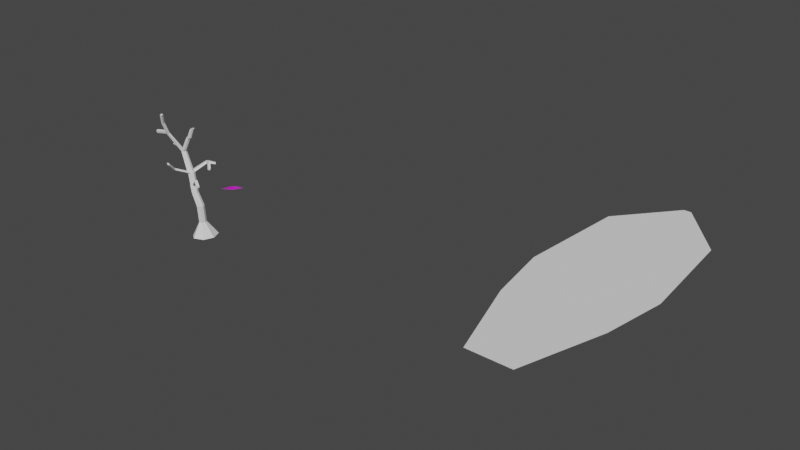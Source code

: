 # Source: tree.blend  (saved by Blender 3.6.11; exported with 4.5.12 LTS)
import bpy
from mathutils import Matrix  # noqa: F401  (used for matrix-valued properties, if any)

bpy.ops.wm.read_factory_settings(use_empty=True)
scene = bpy.context.scene
scene.name = 'Scene'

# ---- collections
col_collection = bpy.data.collections.new('Collection'); scene.collection.children.link(col_collection)

# ---- images (referenced by path relative to the original .blend; pixels are not part of the script)
import os
ASSET_DIR = os.environ.get("B2B_ASSET_DIR", "")  # directory of the original .blend (textures are referenced by path, not embedded)
HERE = os.path.dirname(os.path.abspath(__file__))  # packed textures are extracted next to this script under _unpacked/

def load_image(name, relpath, width, height, colorspace="sRGB"):
    """Load a texture the original file referenced (path relative to the .blend, or extracted next to this script)."""
    p = next((c for c in (os.path.join(HERE, relpath), os.path.join(ASSET_DIR, relpath)) if relpath and os.path.exists(c)), "")
    if p:
        img = bpy.data.images.load(p, check_existing=True)
        img.name = name
    else:  # same state as the original file: an image datablock whose file is absent (Cycles renders it pink)
        img = bpy.data.images.new(name, width, height)
        img.source = "FILE"
        img.filepath = "//" + (relpath or name)
    img.colorspace_settings.name = colorspace
    return img
img_growth_close_up_environmental_lush_natural_png = load_image('growth-close-up-environmental-lush-natural.png', 'growth-close-up-environmental-lush-natural.png', 1024, 1024, 'sRGB')

# ---- materials (node trees are filled in below, after node groups)
mat_growth_close_up_environmental_lush_natural = bpy.data.materials.new('growth-close-up-environmental-lush-natural')
mat_growth_close_up_environmental_lush_natural.surface_render_method = 'BLENDED'
mat_growth_close_up_environmental_lush_natural.blend_method = 'BLEND'

# ---- material node trees
mat_growth_close_up_environmental_lush_natural.use_nodes = True; mat_growth_close_up_environmental_lush_natural.node_tree.nodes.clear()
_N = mat_growth_close_up_environmental_lush_natural.node_tree.nodes; _L = mat_growth_close_up_environmental_lush_natural.node_tree.links
n0 = _N.new('ShaderNodeOutputMaterial'); n0.name = 'Material Output'; n0.location = (300, 300)
n1 = _N.new('ShaderNodeTexImage'); n1.name = 'Image Texture'; n1.location = (-200, 300)
n1.image = img_growth_close_up_environmental_lush_natural_png
n1.extension = 'CLIP'
n2 = _N.new('ShaderNodeBsdfPrincipled'); n2.name = 'Principled BSDF'; n2.location = (0, 300)
n2.distribution = 'GGX'
n2.subsurface_method = 'RANDOM_WALK_SKIN'
n2.inputs[3].default_value = 1.45
n2.inputs[27].default_value = (0.0, 0.0, 0.0, 1.0)
n2.inputs[28].default_value = 1.0
_L.new(n1.outputs[0], n2.inputs[0])
_L.new(n1.outputs[1], n2.inputs[4])
_L.new(n2.outputs[0], n0.inputs[0])
n0.is_active_output = True

# ---- world
world_world = bpy.data.worlds.new('World'); scene.world = world_world
world_world.use_nodes = True; world_world.node_tree.nodes.clear()
_N = world_world.node_tree.nodes; _L = world_world.node_tree.links
n0 = _N.new('ShaderNodeOutputWorld'); n0.name = 'World Output'; n0.location = (300, 300)
n1 = _N.new('ShaderNodeBackground'); n1.name = 'Background'; n1.location = (10, 300)
n1.inputs[0].default_value = (0.05088, 0.05088, 0.05088, 1.0)
_L.new(n1.outputs[0], n0.inputs[0])
n0.is_active_output = True
world_world.color = (0.05088, 0.05088, 0.05088)
world_world.use_sun_shadow = False
world_world.sun_shadow_jitter_overblur = 0.0

# ---- meshes
me_circle = bpy.data.meshes.new('Circle')
me_circle.from_pydata([(-5.97, -0.2173, -1.213), (-5.828, -0.1587, -1.213), (-5.77, -0.01732, -1.213), (-5.828, 0.1241, -1.213), (-5.97, 0.1827, -1.213), (-6.059, 0.1323, -1.219), (-6.117, -0.009099, -1.219), (-6.059, -0.1505, -1.219), (-5.989, -0.0783, -1.01), (-6.006, -0.03587, -1.01), (-5.989, 0.006557, -1.01), (-5.962, 0.02167, -1.008), (-5.92, 0.004092, -1.008), (-5.902, -0.03833, -1.008), (-5.92, -0.08076, -1.008), (-5.962, -0.09833, -1.008), (-5.972, -0.1086, -0.7394), (-5.989, -0.06618, -0.7394), (-5.972, -0.02375, -0.7394), (-5.945, -0.008641, -0.7375), (-5.903, -0.02621, -0.7375), (-5.885, -0.06864, -0.7375), (-5.903, -0.1111, -0.7375), (-5.945, -0.1286, -0.7375), (-6.032, -0.1247, -0.5484), (-6.048, -0.08724, -0.5497), (-6.032, -0.04981, -0.5484), (-6.009, -0.03648, -0.5448), (-5.972, -0.05198, -0.5417), (-5.956, -0.08941, -0.5404), (-5.972, -0.1268, -0.5417), (-6.009, -0.1424, -0.5448), (-5.964, -0.1122, 0.4154), (-5.974, -0.08771, 0.4146), (-5.964, -0.06322, 0.4154), (-5.948, -0.05449, 0.4178), (-5.924, -0.06464, 0.4198), (-5.914, -0.08913, 0.4206), (-5.924, -0.1136, 0.4198), (-5.948, -0.1238, 0.4178), (-6.166, -0.1305, 0.03538), (-6.137, -0.1184, 0.03778), (-6.125, -0.08924, 0.03877), (-6.137, -0.06003, 0.03778), (-6.166, -0.04794, 0.03538), (-6.185, -0.05834, 0.03256), (-6.197, -0.08754, 0.03157), (-6.185, -0.1167, 0.03256), (-6.073, -0.1247, -0.2584), (-6.088, -0.08724, -0.2597), (-6.073, -0.04981, -0.2584), (-6.05, -0.03648, -0.2548), (-6.012, -0.05198, -0.2517), (-5.997, -0.08941, -0.2504), (-6.012, -0.1268, -0.2517), (-6.05, -0.1424, -0.2548), (-6.029, -0.1424, -0.4348), (-5.992, -0.1268, -0.4317), (-5.976, -0.08941, -0.4304), (-5.992, -0.05198, -0.4317), (-6.029, -0.03648, -0.4348), (-6.052, -0.04981, -0.4384), (-6.068, -0.08724, -0.4397), (-6.052, -0.1247, -0.4384), (-6.051, -0.04981, -0.4114), (-6.051, -0.1247, -0.4114), (-6.028, -0.1424, -0.4078), (-6.028, -0.03648, -0.4078), (-5.99, -0.05198, -0.4047), (-5.99, -0.1268, -0.4047), (-6.066, -0.08724, -0.4127), (-5.975, -0.08941, -0.4034), (-6.258, 0.02381, -0.2146), (-6.243, 0.06124, -0.2134), (-6.241, 0.06124, -0.1864), (-6.257, 0.02381, -0.1876), (-6.338, 0.06027, -0.2077), (-6.325, 0.09127, -0.2067), (-6.324, 0.09127, -0.1843), (-6.336, 0.06027, -0.1854), (-6.427, 0.08935, -0.149), (-6.414, 0.1203, -0.1479), (-6.413, 0.1203, -0.1256), (-6.426, 0.08935, -0.1266), (-6.277, 0.03292, -0.1871), (-6.262, 0.06875, -0.1859), (-6.263, 0.06875, -0.2117), (-6.278, 0.03292, -0.2129), (-6.355, 0.05195, -0.02367), (-6.365, 0.02286, -0.02995), (-6.37, 0.05779, -0.0305), (-6.379, 0.02995, -0.03651), (-6.518, 0.04862, 0.02108), (-6.524, 0.01953, 0.01076), (-6.528, 0.05445, 0.008336), (-6.534, 0.02661, -0.001537), (-6.177, -0.08755, 0.06815), (-6.165, -0.05876, 0.06809), (-6.165, -0.1163, 0.06809), (-6.118, -0.06044, 0.06915), (-6.106, -0.08923, 0.06909), (-6.147, -0.04851, 0.06929), (-6.118, -0.118, 0.06915), (-6.147, -0.1299, 0.06929), (-6.058, -0.06332, 0.2648), (-6.012, -0.08913, 0.2461), (-6.043, -0.05463, 0.2597), (-6.043, -0.1236, 0.2597), (-6.067, -0.08771, 0.2688), (-6.058, -0.1121, 0.2648), (-6.021, -0.06474, 0.2501), (-6.021, -0.1135, 0.2501), (-6.03, -0.06369, 0.2839), (-5.984, -0.08912, 0.2658), (-6.016, -0.05513, 0.279), (-6.016, -0.1231, 0.279), (-6.039, -0.08773, 0.2877), (-6.03, -0.1118, 0.2839), (-5.994, -0.06509, 0.2697), (-5.994, -0.1132, 0.2697), (-6.343, -0.2177, 0.2813), (-6.35, -0.1885, 0.2911), (-6.309, -0.1885, 0.2936), (-6.302, -0.2173, 0.2834), (-6.352, -0.2768, 0.4468), (-6.359, -0.2476, 0.4566), (-6.318, -0.2476, 0.4591), (-6.311, -0.2764, 0.4489), (-6.3, -0.3284, 0.5965), (-6.307, -0.2992, 0.6062), (-6.266, -0.2992, 0.6087), (-6.26, -0.328, 0.5985), (-6.345, -0.2306, 0.3174), (-6.304, -0.2302, 0.3195), (-6.352, -0.2014, 0.3271), (-6.311, -0.2014, 0.3297), (-6.5, -0.2493, 0.2615), (-6.507, -0.2201, 0.2713), (-6.502, -0.2622, 0.2975), (-6.509, -0.233, 0.3073), (-6.088, -0.05492, -0.2311), (-6.066, -0.04203, -0.2277), (-6.103, -0.09112, -0.2324), (-6.03, -0.1294, -0.2247), (-6.088, -0.1273, -0.2311), (-6.015, -0.09323, -0.2235), (-6.066, -0.1444, -0.2277), (-6.03, -0.05703, -0.2247), (-6.099, -0.3234, -0.1279), (-6.086, -0.3242, -0.157), (-6.123, -0.3334, -0.1299), (-6.112, -0.3346, -0.1591), (-6.051, -0.4539, 0.006506), (-6.038, -0.4547, -0.02264), (-6.075, -0.4639, 0.00451), (-6.063, -0.4651, -0.02471), (-5.978, 0.1314, -0.1674), (-5.945, 0.1071, -0.1644), (-5.957, 0.1156, -0.1352), (-5.988, 0.1391, -0.1381), (-5.871, 0.2048, -0.1765), (-5.849, 0.1843, -0.1736), (-5.854, 0.1948, -0.1527), (-5.875, 0.2147, -0.1555), (-5.955, 0.15, -0.1626), (-5.965, 0.1572, -0.1353), (-5.925, 0.1274, -0.1598), (-5.936, 0.1353, -0.1325), (-5.874, 0.08118, -0.1166), (-5.885, 0.07268, -0.1459), (-5.856, 0.1009, -0.1286), (-5.867, 0.09292, -0.156), (-5.83, 0.04336, -0.1737), (-5.842, 0.03486, -0.203), (-5.813, 0.06303, -0.1857), (-5.823, 0.05509, -0.2131), (-5.846, -0.1632, -0.3161), (-5.861, -0.2006, -0.3174), (-5.844, -0.1632, -0.2891), (-5.86, -0.2006, -0.2904), (-5.751, -0.2123, -0.3598), (-5.767, -0.2497, -0.3611), (-5.75, -0.2123, -0.3328), (-5.765, -0.2497, -0.3341)], [], [(6, 5, 10, 9), (7, 6, 9, 8), (3, 2, 13, 12), (0, 7, 8, 15), (2, 1, 14, 13), (4, 3, 12, 11), (5, 4, 11, 10), (1, 0, 15, 14), (14, 15, 23, 22), (10, 11, 19, 18), (15, 8, 16, 23), (9, 10, 18, 17), (13, 14, 22, 21), (12, 13, 21, 20), (8, 9, 17, 16), (11, 12, 20, 19), (19, 20, 28, 27), (22, 23, 31, 30), (20, 21, 29, 28), (16, 17, 25, 24), (23, 16, 24, 31), (17, 18, 26, 25), (21, 22, 30, 29), (18, 19, 27, 26), (147, 145, 42, 43), (67, 68, 52, 51), (26, 27, 60, 61), (66, 65, 48, 55), (141, 147, 43, 44), (144, 142, 46, 47), (143, 146, 40, 41), (28, 29, 58, 59), (27, 28, 59, 60), (24, 25, 62, 63), (69, 66, 55, 54), (25, 26, 61, 62), (30, 31, 56, 57), (142, 140, 45, 46), (29, 30, 57, 58), (65, 70, 49, 48), (146, 144, 47, 40), (116, 112, 34, 33), (68, 71, 53, 52), (140, 141, 44, 45), (31, 24, 63, 56), (70, 64, 50, 49), (145, 143, 41, 42), (71, 69, 54, 53), (64, 67, 51, 50), (117, 116, 33, 32), (118, 113, 37, 36), (112, 114, 35, 34), (114, 118, 36, 35), (119, 115, 39, 38), (113, 119, 38, 37), (115, 117, 32, 39), (61, 60, 67, 64), (58, 57, 177, 176), (70, 62, 72, 75), (59, 58, 71, 68), (63, 62, 70, 65), (57, 56, 66, 69), (56, 63, 65, 66), (60, 59, 68, 67), (85, 84, 79, 78), (61, 64, 74, 73), (62, 61, 73, 72), (64, 70, 75, 74), (79, 76, 80, 83), (86, 85, 78, 77), (84, 87, 76, 79), (87, 86, 77, 76), (80, 81, 82, 83), (76, 77, 81, 80), (78, 79, 83, 82), (77, 78, 82, 81), (72, 73, 86, 87), (75, 72, 87, 84), (73, 74, 85, 86), (74, 75, 89, 88), (89, 91, 95, 93), (85, 74, 88, 90), (75, 84, 91, 89), (84, 85, 90, 91), (92, 93, 95, 94), (88, 89, 93, 92), (91, 90, 94, 95), (90, 88, 92, 94), (40, 47, 98, 103), (42, 41, 102, 100), (41, 40, 103, 102), (44, 43, 99, 101), (45, 44, 101, 97), (43, 42, 100, 99), (47, 46, 121, 120), (46, 45, 97, 96), (103, 98, 109, 107), (100, 102, 111, 105), (102, 103, 107, 111), (101, 99, 110, 106), (97, 101, 106, 104), (99, 100, 105, 110), (98, 96, 108, 109), (96, 97, 104, 108), (107, 109, 117, 115), (105, 111, 119, 113), (111, 107, 115, 119), (106, 110, 118, 114), (104, 106, 114, 112), (110, 105, 113, 118), (109, 108, 116, 117), (108, 104, 112, 116), (133, 132, 124, 127), (98, 47, 120, 123), (46, 96, 122, 121), (96, 98, 123, 122), (126, 127, 131, 130), (132, 134, 125, 124), (135, 133, 127, 126), (134, 135, 126, 125), (128, 129, 130, 131), (125, 126, 130, 129), (127, 124, 128, 131), (124, 125, 129, 128), (121, 122, 135, 134), (122, 123, 133, 135), (132, 120, 136, 138), (123, 120, 132, 133), (136, 137, 139, 138), (120, 121, 137, 136), (134, 132, 138, 139), (121, 134, 139, 137), (53, 54, 143, 145), (50, 51, 141, 140), (55, 48, 144, 146), (49, 50, 140, 142), (143, 54, 149, 148), (48, 49, 142, 144), (147, 141, 159, 158), (52, 53, 145, 147), (151, 150, 154, 155), (54, 55, 151, 149), (55, 146, 150, 151), (146, 143, 148, 150), (153, 155, 154, 152), (149, 151, 155, 153), (148, 149, 153, 152), (150, 148, 152, 154), (165, 164, 160, 163), (51, 52, 157, 156), (141, 51, 156, 159), (52, 147, 158, 157), (160, 161, 162, 163), (164, 166, 161, 160), (167, 165, 163, 162), (166, 167, 162, 161), (158, 167, 170, 168), (158, 159, 165, 167), (156, 157, 166, 164), (159, 156, 164, 165), (171, 169, 173, 175), (167, 166, 171, 170), (166, 157, 169, 171), (157, 158, 168, 169), (173, 172, 174, 175), (169, 168, 172, 173), (170, 171, 175, 174), (168, 170, 174, 172), (177, 179, 183, 181), (71, 58, 176, 178), (69, 71, 178, 179), (57, 69, 179, 177), (180, 181, 183, 182), (176, 177, 181, 180), (179, 178, 182, 183), (178, 176, 180, 182)])
_uv = me_circle.uv_layers.new(name='UVMap')
_uv.uv.foreach_set('vector', [0.0, 0.0, 0.0, 0.0, 0.0, 0.0, 0.0, 0.0, 0.0, 0.0, 0.0, 0.0, 0.0, 0.0, 0.0, 0.0, 0.0, 0.0, 0.0, 0.0, 0.0, 0.0, 0.0, 0.0, 0.0, 0.0, 0.0, 0.0, 0.0, 0.0, 0.0, 0.0, 0.0, 0.0, 0.0, 0.0, 0.0, 0.0, 0.0, 0.0, 0.0, 0.0, 0.0, 0.0, 0.0, 0.0, 0.0, 0.0, 0.0, 0.0, 0.0, 0.0, 0.0, 0.0, 0.0, 0.0, 0.0, 0.0, 0.0, 0.0, 0.0, 0.0, 0.0, 0.0, 0.0, 0.0, 0.0, 0.0, 0.0, 0.0, 0.0, 0.0, 0.0, 0.0, 0.0, 0.0, 0.0, 0.0, 0.0, 0.0, 0.0, 0.0, 0.0, 0.0, 0.0, 0.0, 0.0, 0.0, 0.0, 0.0, 0.0, 0.0, 0.0, 0.0, 0.0, 0.0, 0.0, 0.0, 0.0, 0.0, 0.0, 0.0, 0.0, 0.0, 0.0, 0.0, 0.0, 0.0, 0.0, 0.0, 0.0, 0.0, 0.0, 0.0, 0.0, 0.0, 0.0, 0.0, 0.0, 0.0, 0.0, 0.0, 0.0, 0.0, 0.0, 0.0, 0.0, 0.0, 0.0, 0.0, 0.0, 0.0, 0.0, 0.0, 0.0, 0.0, 0.0, 0.0, 0.0, 0.0, 0.0, 0.0, 0.0, 0.0, 0.0, 0.0, 0.0, 0.0, 0.0, 0.0, 0.0, 0.0, 0.0, 0.0, 0.0, 0.0, 0.0, 0.0, 0.0, 0.0, 0.0, 0.0, 0.0, 0.0, 0.0, 0.0, 0.0, 0.0, 0.0, 0.0, 0.0, 0.0, 0.0, 0.0, 0.0, 0.0, 0.0, 0.0, 0.0, 0.0, 0.0, 0.0, 0.0, 0.0, 0.0, 0.0, 0.0, 0.0, 0.0, 0.0, 0.0, 0.0, 0.0, 0.0, 0.0, 0.0, 0.0, 0.0, 0.0, 0.0, 0.0, 0.0, 0.0, 0.0, 0.0, 0.0, 0.0, 0.0, 0.0, 0.0, 0.0, 0.0, 0.0, 0.0, 0.0, 0.0, 0.0, 0.0, 0.0, 0.0, 0.0, 0.0, 0.0, 0.0, 0.0, 0.0, 0.0, 0.0, 0.0, 0.0, 0.0, 0.0, 0.0, 0.0, 0.0, 0.0, 0.0, 0.0, 0.0, 0.0, 0.0, 0.0, 0.0, 0.0, 0.0, 0.0, 0.0, 0.0, 0.0, 0.0, 0.0, 0.0, 0.0, 0.0, 0.0, 0.0, 0.0, 0.0, 0.0, 0.0, 0.0, 0.0, 0.0, 0.0, 0.0, 0.0, 0.0, 0.0, 0.0, 0.0, 0.0, 0.0, 0.0, 0.0, 0.0, 0.0, 0.0, 0.0, 0.0, 0.0, 0.0, 0.0, 0.0, 0.0, 0.0, 0.0, 0.0, 0.0, 0.0, 0.0, 0.0, 0.0, 0.0, 0.0, 0.0, 0.0, 0.0, 0.0, 0.0, 0.0, 0.0, 0.0, 0.0, 0.0, 0.0, 0.0, 0.0, 0.0, 0.0, 0.0, 0.0, 0.0, 0.0, 0.0, 0.0, 0.0, 0.0, 0.0, 0.0, 0.0, 0.0, 0.0, 0.0, 0.0, 0.0, 0.0, 0.0, 0.0, 0.0, 0.0, 0.0, 0.0, 0.0, 0.0, 0.0, 0.0, 0.0, 0.0, 0.0, 0.0, 0.0, 0.0, 0.0, 0.0, 0.0, 0.0, 0.0, 0.0, 0.0, 0.0, 0.0, 0.0, 0.0, 0.0, 0.0, 0.0, 0.0, 0.0, 0.0, 0.0, 0.0, 0.0, 0.0, 0.0, 0.0, 0.0, 0.0, 0.0, 0.0, 0.0, 0.0, 0.0, 0.0, 0.0, 0.0, 0.0, 0.0, 0.0, 0.0, 0.0, 0.0, 0.0, 0.0, 0.0, 0.0, 0.0, 0.0, 0.0, 0.0, 0.0, 0.0, 0.0, 0.0, 0.0, 0.0, 0.0, 0.0, 0.0, 0.0, 0.0, 0.0, 0.0, 0.0, 0.0, 0.0, 0.0, 0.0, 0.0, 0.0, 0.0, 0.0, 0.0, 0.0, 0.0, 0.0, 0.0, 0.0, 0.0, 0.0, 0.0, 0.0, 0.0, 0.0, 0.0, 0.0, 0.0, 0.0, 0.0, 0.0, 0.0, 0.0, 0.0, 0.0, 0.0, 0.0, 0.0, 0.0, 0.0, 0.0, 0.0, 0.0, 0.0, 0.0, 0.0, 0.0, 0.0, 0.0, 0.0, 0.0, 0.0, 0.0, 0.0, 0.0, 0.0, 0.0, 0.0, 0.0, 0.0, 0.0, 0.0, 0.0, 0.0, 0.0, 0.0, 0.0, 0.0, 0.0, 0.0, 0.0, 0.0, 0.0, 0.0, 0.0, 0.0, 0.0, 0.0, 0.0, 0.0, 0.0, 0.0, 0.0, 0.0, 0.0, 0.0, 0.0, 0.0, 0.0, 0.0, 0.0, 0.0, 0.0, 0.0, 0.0, 0.0, 0.0, 0.0, 0.0, 0.0, 0.0, 0.0, 0.0, 0.0, 0.0, 0.0, 0.0, 0.0, 0.0, 0.0, 0.0, 0.0, 0.0, 0.0, 0.0, 0.0, 0.0, 0.0, 0.0, 0.0, 0.0, 0.0, 0.0, 0.0, 0.0, 0.0, 0.0, 0.0, 0.0, 0.0, 0.0, 0.0, 0.0, 0.0, 0.0, 0.0, 0.0, 0.0, 0.0, 0.0, 0.0, 0.0, 0.0, 0.0, 0.0, 0.0, 0.0, 0.0, 0.0, 0.0, 0.0, 0.0, 0.0, 0.0, 0.0, 0.0, 0.0, 0.0, 0.0, 0.0, 0.0, 0.0, 0.0, 0.0, 0.0, 0.0, 0.0, 0.0, 0.0, 0.0, 0.0, 0.0, 0.0, 0.0, 0.0, 0.0, 0.0, 0.0, 0.0, 0.0, 0.0, 0.0, 0.0, 0.0, 0.0, 0.0, 0.0, 0.0, 0.0, 0.0, 0.0, 0.0, 0.0, 0.0, 0.0, 0.0, 0.0, 0.0, 0.0, 0.0, 0.0, 0.0, 0.0, 0.0, 0.0, 0.0, 0.0, 0.0, 0.0, 0.0, 0.0, 0.0, 0.0, 0.0, 0.0, 0.0, 0.0, 0.0, 0.0, 0.0, 0.0, 0.0, 0.0, 0.0, 0.0, 0.0, 0.0, 0.0, 0.0, 0.0, 0.0, 0.0, 0.0, 0.0, 0.0, 0.0, 0.0, 0.0, 0.0, 0.0, 0.0, 0.0, 0.0, 0.0, 0.0, 0.0, 0.0, 0.0, 0.0, 0.0, 0.0, 0.0, 0.0, 0.0, 0.0, 0.0, 0.0, 0.0, 0.0, 0.0, 0.0, 0.0, 0.0, 0.0, 0.0, 0.0, 0.0, 0.0, 0.0, 0.0, 0.0, 0.0, 0.0, 0.0, 0.0, 0.0, 0.0, 0.0, 0.0, 0.0, 0.0, 0.0, 0.0, 0.0, 0.0, 0.0, 0.0, 0.0, 0.0, 0.0, 0.0, 0.0, 0.0, 0.0, 0.0, 0.0, 0.0, 0.0, 0.0, 0.0, 0.0, 0.0, 0.0, 0.0, 0.0, 0.0, 0.0, 0.0, 0.0, 0.0, 0.0, 0.0, 0.0, 0.0, 0.0, 0.0, 0.0, 0.0, 0.0, 0.0, 0.0, 0.0, 0.0, 0.0, 0.0, 0.0, 0.0, 0.0, 0.0, 0.0, 0.0, 0.0, 0.0, 0.0, 0.0, 0.0, 0.0, 0.0, 0.0, 0.0, 0.0, 0.0, 0.0, 0.0, 0.0, 0.0, 0.0, 0.0, 0.0, 0.0, 0.0, 0.0, 0.0, 0.0, 0.0, 0.0, 0.0, 0.0, 0.0, 0.0, 0.0, 0.0, 0.0, 0.0, 0.0, 0.0, 0.0, 0.0, 0.0, 0.0, 0.0, 0.0, 0.0, 0.0, 0.0, 0.0, 0.0, 0.0, 0.0, 0.0, 0.0, 0.0, 0.0, 0.0, 0.0, 0.0, 0.0, 0.0, 0.0, 0.0, 0.0, 0.0, 0.0, 0.0, 0.0, 0.0, 0.0, 0.0, 0.0, 0.0, 0.0, 0.0, 0.0, 0.0, 0.0, 0.0, 0.0, 0.0, 0.0, 0.0, 0.0, 0.0, 0.0, 0.0, 0.0, 0.0, 0.0, 0.0, 0.0, 0.0, 0.0, 0.0, 0.0, 0.0, 0.0, 0.0, 0.0, 0.0, 0.0, 0.0, 0.0, 0.0, 0.0, 0.0, 0.0, 0.0, 0.0, 0.0, 0.0, 0.0, 0.0, 0.0, 0.0, 0.0, 0.0, 0.0, 0.0, 0.0, 0.0, 0.0, 0.0, 0.0, 0.0, 0.0, 0.0, 0.0, 0.0, 0.0, 0.0, 0.0, 0.0, 0.0, 0.0, 0.0, 0.0, 0.0, 0.0, 0.0, 0.0, 0.0, 0.0, 0.0, 0.0, 0.0, 0.0, 0.0, 0.0, 0.0, 0.0, 0.0, 0.0, 0.0, 0.0, 0.0, 0.0, 0.0, 0.0, 0.0, 0.0, 0.0, 0.0, 0.0, 0.0, 0.0, 0.0, 0.0, 0.0, 0.0, 0.0, 0.0, 0.0, 0.0, 0.0, 0.0, 0.0, 0.0, 0.0, 0.0, 0.0, 0.0, 0.0, 0.0, 0.0, 0.0, 0.0, 0.0, 0.0, 0.0, 0.0, 0.0, 0.0, 0.0, 0.0, 0.0, 0.0, 0.0, 0.0, 0.0, 0.0, 0.0, 0.0, 0.0, 0.0, 0.0, 0.0, 0.0, 0.0, 0.0, 0.0, 0.0, 0.0, 0.0, 0.0, 0.0, 0.0, 0.0, 0.0, 0.0, 0.0, 0.0, 0.0, 0.0, 0.0, 0.0, 0.0, 0.0, 0.0, 0.0, 0.0, 0.0, 0.0, 0.0, 0.0, 0.0, 0.0, 0.0, 0.0, 0.0, 0.0, 0.0, 0.0, 0.0, 0.0, 0.0, 0.0, 0.0, 0.0, 0.0, 0.0, 0.0, 0.0, 0.0, 0.0, 0.0, 0.0, 0.0, 0.0, 0.0, 0.0, 0.0, 0.0, 0.0, 0.0, 0.0, 0.0, 0.0, 0.0, 0.0, 0.0, 0.0, 0.0, 0.0, 0.0, 0.0, 0.0, 0.0, 0.0, 0.0, 0.0, 0.0, 0.0, 0.0, 0.0, 0.0, 0.0, 0.0, 0.0, 0.0, 0.0, 0.0, 0.0, 0.0, 0.0, 0.0, 0.0, 0.0, 0.0, 0.0, 0.0, 0.0, 0.0, 0.0, 0.0, 0.0, 0.0, 0.0, 0.0, 0.0, 0.0, 0.0, 0.0, 0.0, 0.0, 0.0, 0.0, 0.0, 0.0, 0.0, 0.0, 0.0, 0.0, 0.0, 0.0, 0.0, 0.0, 0.0, 0.0, 0.0, 0.0, 0.0, 0.0, 0.0, 0.0, 0.0, 0.0, 0.0, 0.0, 0.0, 0.0, 0.0, 0.0, 0.0, 0.0, 0.0, 0.0, 0.0, 0.0, 0.0, 0.0, 0.0, 0.0, 0.0, 0.0, 0.0, 0.0, 0.0, 0.0, 0.0, 0.0, 0.0, 0.0, 0.0, 0.0, 0.0, 0.0, 0.0, 0.0, 0.0, 0.0, 0.0, 0.0, 0.0, 0.0, 0.0, 0.0, 0.0, 0.0, 0.0, 0.0, 0.0, 0.0, 0.0, 0.0, 0.0, 0.0, 0.0, 0.0, 0.0, 0.0, 0.0, 0.0, 0.0, 0.0, 0.0, 0.0, 0.0, 0.0, 0.0, 0.0, 0.0, 0.0, 0.0, 0.0, 0.0, 0.0, 0.0, 0.0, 0.0, 0.0, 0.0, 0.0, 0.0, 0.0, 0.0, 0.0, 0.0, 0.0, 0.0, 0.0, 0.0, 0.0, 0.0, 0.0, 0.0, 0.0, 0.0, 0.0, 0.0, 0.0, 0.0, 0.0, 0.0, 0.0, 0.0, 0.0, 0.0, 0.0, 0.0, 0.0, 0.0, 0.0, 0.0, 0.0, 0.0, 0.0, 0.0, 0.0, 0.0, 0.0, 0.0, 0.0, 0.0, 0.0, 0.0, 0.0, 0.0, 0.0, 0.0, 0.0, 0.0, 0.0, 0.0, 0.0, 0.0, 0.0, 0.0, 0.0, 0.0, 0.0, 0.0, 0.0, 0.0, 0.0, 0.0, 0.0, 0.0, 0.0, 0.0, 0.0, 0.0, 0.0, 0.0, 0.0, 0.0, 0.0, 0.0, 0.0, 0.0, 0.0, 0.0, 0.0, 0.0, 0.0, 0.0, 0.0, 0.0, 0.0, 0.0, 0.0, 0.0, 0.0, 0.0, 0.0, 0.0, 0.0, 0.0, 0.0, 0.0, 0.0, 0.0, 0.0, 0.0, 0.0, 0.0, 0.0, 0.0, 0.0, 0.0, 0.0, 0.0, 0.0, 0.0, 0.0, 0.0, 0.0, 0.0, 0.0, 0.0, 0.0, 0.0, 0.0, 0.0, 0.0, 0.0, 0.0, 0.0, 0.0, 0.0, 0.0, 0.0, 0.0, 0.0, 0.0, 0.0, 0.0, 0.0, 0.0, 0.0, 0.0, 0.0, 0.0, 0.0, 0.0, 0.0, 0.0, 0.0, 0.0, 0.0, 0.0, 0.0, 0.0, 0.0, 0.0, 0.0, 0.0, 0.0, 0.0, 0.0, 0.0, 0.0, 0.0, 0.0, 0.0, 0.0, 0.0, 0.0, 0.0, 0.0, 0.0, 0.0, 0.0, 0.0, 0.0, 0.0, 0.0, 0.0, 0.0, 0.0, 0.0, 0.0, 0.0, 0.0, 0.0, 0.0, 0.0, 0.0, 0.0, 0.0, 0.0, 0.0, 0.0, 0.0, 0.0, 0.0, 0.0, 0.0, 0.0, 0.0, 0.0, 0.0, 0.0, 0.0, 0.0, 0.0, 0.0, 0.0, 0.0, 0.0, 0.0, 0.0, 0.0, 0.0, 0.0, 0.0, 0.0, 0.0, 0.0, 0.0, 0.0, 0.0, 0.0, 0.0, 0.0, 0.0, 0.0, 0.0, 0.0, 0.0, 0.0, 0.0, 0.0, 0.0, 0.0, 0.0, 0.0, 0.0, 0.0, 0.0, 0.0, 0.0, 0.0, 0.0, 0.0, 0.0, 0.0, 0.0, 0.0, 0.0, 0.0, 0.0, 0.0, 0.0, 0.0, 0.0, 0.0, 0.0, 0.0, 0.0, 0.0, 0.0, 0.0, 0.0, 0.0, 0.0, 0.0, 0.0, 0.0, 0.0, 0.0, 0.0])
me_circle.update()
me_circle_001 = bpy.data.meshes.new('Circle.001')
me_circle_001.from_pydata([(0.66, -0.35, 0.0), (-0.15, -1.5, 0.0), (-0.676, 1.95, 0.0), (0.0, 1.95, 0.0), (0.0, -0.35, 0.0), (-0.4, 0.5, 0.0), (0.4, 0.5, 0.0), (0.0, 0.5, 0.0), (-0.8, 0.5, 0.0), (0.0, -1.5, 0.0), (0.8, 0.5, 0.0), (0.0, 2.7, 0.0), (0.048, 2.7, 0.0), (-0.048, 2.7, 0.0), (0.3, -1.5, 0.0), (-0.3, -1.5, 0.0), (0.024, 2.7, 0.0), (-0.024, 2.7, 0.0), (0.676, 1.95, 0.0), (0.15, -1.5, 0.0), (-0.66, -0.35, 0.0), (0.33, -0.35, 0.0), (-0.33, -0.35, 0.0), (-0.26, 1.95, 0.0), (0.26, 1.95, 0.0)], [], [(24, 18, 12, 16), (23, 3, 11, 17), (22, 4, 7, 5), (21, 0, 10, 6), (4, 21, 6, 7), (9, 19, 21, 4), (19, 14, 0, 21), (20, 22, 5, 8), (15, 1, 22, 20), (1, 9, 4, 22), (2, 23, 17, 13), (8, 5, 23, 2), (5, 7, 3, 23), (3, 24, 16, 11), (7, 6, 24, 3), (6, 10, 18, 24)])
_uv = me_circle_001.uv_layers.new(name='UVMap')
_uv.uv.foreach_set('vector', [0.75, 0.75, 1.0, 0.75, 1.0, 1.0, 0.75, 1.0, 0.25, 0.75, 0.5, 0.75, 0.5, 1.0, 0.25, 1.0, 0.25, 0.25, 0.5, 0.25, 0.5, 0.5, 0.25, 0.5, 0.75, 0.25, 1.0, 0.25, 1.0, 0.5, 0.75, 0.5, 0.5, 0.25, 0.75, 0.25, 0.75, 0.5, 0.5, 0.5, 0.5, 0.0, 0.75, 0.0, 0.75, 0.25, 0.5, 0.25, 0.75, 0.0, 1.0, 0.0, 1.0, 0.25, 0.75, 0.25, 0.0, 0.25, 0.25, 0.25, 0.25, 0.5, 0.0, 0.5, 0.0, 0.0, 0.25, 0.0, 0.25, 0.25, 0.0, 0.25, 0.25, 0.0, 0.5, 0.0, 0.5, 0.25, 0.25, 0.25, 0.0, 0.75, 0.25, 0.75, 0.25, 1.0, 0.0, 1.0, 0.0, 0.5, 0.25, 0.5, 0.25, 0.75, 0.0, 0.75, 0.25, 0.5, 0.5, 0.5, 0.5, 0.75, 0.25, 0.75, 0.5, 0.75, 0.75, 0.75, 0.75, 1.0, 0.5, 1.0, 0.5, 0.5, 0.75, 0.5, 0.75, 0.75, 0.5, 0.75, 0.75, 0.5, 1.0, 0.5, 1.0, 0.75, 0.75, 0.75])
me_circle_001.update()
me_growth_close_up_environmental_lush_natural = bpy.data.meshes.new('growth-close-up-environmental-lush-natural')
me_growth_close_up_environmental_lush_natural.from_pydata([(0.14, -0.01356, 0.02958), (0.14, 0.2602, 0.02958), (0.5455, 0.2078, 0.05464), (0.5455, 0.5649, 0.05464), (-4.89e-05, -0.03261, 0.001226), (-4.89e-05, 0.03643, 0.001226), (0.4042, 0.06024, 0.07564), (0.4042, 0.484, 0.07564), (0.28, -0.01118, 0.05793), (0.28, 0.4054, 0.05793), (0.6868, 0.5078, 0.03363), (0.6868, 0.6267, 0.03363), (0.7197, 0.6221, 0.02874), (0.06998, 0.015, 0.01541), (0.05365, 0.06976, 0.0121), (0.6514, 0.6316, 0.03889)], [], [(0, 8, 9, 1), (10, 12, 11), (8, 6, 7, 9), (6, 2, 3, 7), (4, 13, 0, 1, 14, 5), (2, 10, 11, 15, 3)])
_uv = me_growth_close_up_environmental_lush_natural.uv_layers.new(name='UVMap')
_uv.uv.foreach_set('vector', [0.2857, 0.1972, 0.4286, 0.1996, 0.4286, 0.6162, 0.2857, 0.471, 0.8571, 0.7185, 0.8904, 0.8328, 0.8571, 0.8374, 0.4286, 0.1996, 0.5714, 0.271, 0.5714, 0.6947, 0.4286, 0.6162, 0.5714, 0.271, 0.7143, 0.4186, 0.7143, 0.7757, 0.5714, 0.6947, 0.1429, 0.1781, 0.2143, 0.2258, 0.2857, 0.1972, 0.2857, 0.471, 0.1976, 0.2805, 0.1429, 0.2472, 0.7143, 0.4186, 0.8571, 0.7185, 0.8571, 0.8374, 0.8214, 0.8423, 0.7143, 0.7757])
me_growth_close_up_environmental_lush_natural.materials.append(mat_growth_close_up_environmental_lush_natural)
me_growth_close_up_environmental_lush_natural.update()

# ---- objects
ob_empty = bpy.data.objects.new('Empty', None)
ob_tree = bpy.data.objects.new('tree', me_circle)
ob_leaves = bpy.data.objects.new('leaves', me_circle_001)
ob_leaf = bpy.data.objects.new('leaf', me_growth_close_up_environmental_lush_natural)

# ---- transforms, parenting, visibility, modifiers, constraints
ob_empty.location = (0.0, 0.2, 0.1)
ob_empty.rotation_euler = (1.571, -0.0, -0.0)
ob_empty.scale = (2.8, 2.8, 2.8)
ob_empty.empty_display_type = 'IMAGE'
ob_empty.empty_display_size = 5.0
ob_tree.location = (0.0, 0.0, 0.0)
_vg = ob_tree.vertex_groups.new(name='Group')
_m = ob_tree.modifiers.new('ParticleSystem', 'PARTICLE_SYSTEM')
ob_leaves.location = (0.0, 0.0, 0.0)
ob_leaf.location = (-5.354, -0.1594, -0.2753)
ob_leaf.scale = (0.3, 0.3, 0.3)

# ---- collection membership
col_collection.objects.link(ob_empty)
col_collection.objects.link(ob_tree)
col_collection.objects.link(ob_leaves)
col_collection.objects.link(ob_leaf)

# ---- scene / render settings (as saved in the file)
scene.frame_start = 1; scene.frame_end = 250; scene.frame_set(1)
scene.render.engine = 'BLENDER_EEVEE_NEXT'
scene.cycles.sampling_pattern = 'TABULATED_SOBOL'
scene.view_settings.view_transform = 'Filmic'
bpy.context.view_layer.update()

# ---- added for rendering (the .blend has no active camera and no usable light): camera, sun
cam_auto = bpy.data.cameras.new('AutoCamera')
cam_auto.lens = 50.0
cam_auto.sensor_width = 36.0
cam_auto.clip_end = 1000.0
ob_auto_camera = bpy.data.objects.new('AutoCamera', cam_auto)
scene.collection.objects.link(ob_auto_camera)
ob_auto_camera.location = (5.1332, -9.00002, 6.09484)
ob_auto_camera.rotation_euler = (1.09748, -7.21219e-08, 0.694738)
scene.camera = ob_auto_camera
light_auto_sun = bpy.data.lights.new('AutoSun', 'SUN')
light_auto_sun.energy = 3.0
light_auto_sun.angle = 0.0523599
ob_auto_sun = bpy.data.objects.new('AutoSun', light_auto_sun)
scene.collection.objects.link(ob_auto_sun)
ob_auto_sun.rotation_euler = (0.872665, 0.174533, 0.523599)
bpy.context.view_layer.update()
